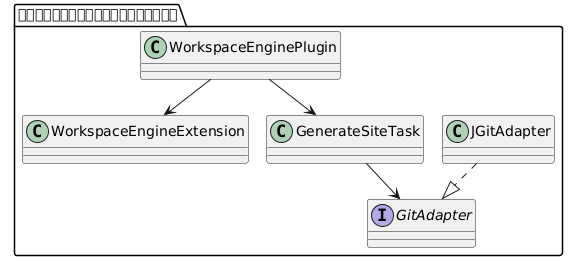

The diagram above was rendered by PlantUML. Its source (embedded in the PNG):
@startuml
package "ปลั๊กอินเครื่องยนต์" {
class WorkspaceEngineExtension
class GenerateSiteTask
interface GitAdapter
class JGitAdapter
WorkspaceEnginePlugin --> WorkspaceEngineExtension
WorkspaceEnginePlugin --> GenerateSiteTask
GenerateSiteTask --> GitAdapter
JGitAdapter ..|> GitAdapter
}
@enduml